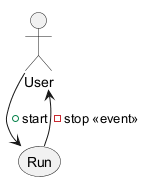

The diagram above was rendered by PlantUML. Its source (embedded in the PNG):
@startuml
actor User
usecase Run
User --> Run : +start
Run --> User : -stop <<event>>
@enduml